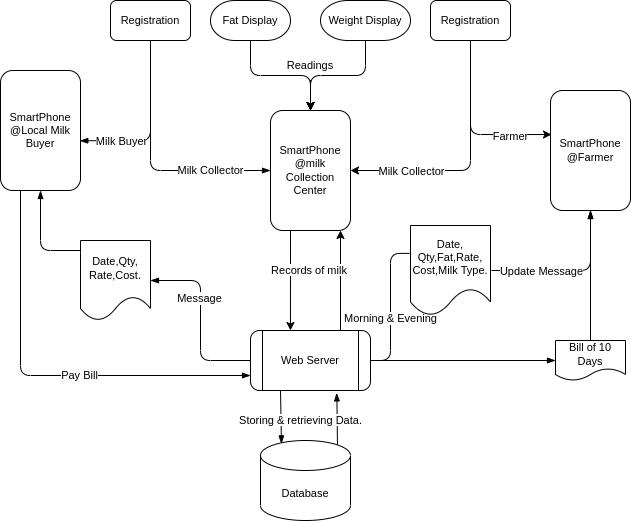

The diagram above was exported from draw.io. Its source (the exported page's mxGraphModel, read from the mxfile embedded in the PNG):
<mxGraphModel dx="868" dy="432" grid="1" gridSize="10" guides="1" tooltips="1" connect="1" arrows="1" fold="1" page="1" pageScale="1" pageWidth="850" pageHeight="1100" math="0" shadow="0">
  <root>
    <mxCell id="0" />
    <mxCell id="1" parent="0" />
    <mxCell id="LSyGbEOLnMIenEOu4BOL-17" style="edgeStyle=orthogonalEdgeStyle;rounded=1;orthogonalLoop=1;jettySize=auto;html=1;startArrow=none;fontSize=11;" parent="1" source="LSyGbEOLnMIenEOu4BOL-30" target="LSyGbEOLnMIenEOu4BOL-8" edge="1">
      <mxGeometry relative="1" as="geometry" />
    </mxCell>
    <mxCell id="LSyGbEOLnMIenEOu4BOL-34" style="edgeStyle=orthogonalEdgeStyle;rounded=1;jumpStyle=arc;orthogonalLoop=1;jettySize=auto;html=1;entryX=0.5;entryY=0;entryDx=0;entryDy=0;fontSize=11;" parent="1" source="LSyGbEOLnMIenEOu4BOL-1" target="LSyGbEOLnMIenEOu4BOL-8" edge="1">
      <mxGeometry relative="1" as="geometry" />
    </mxCell>
    <mxCell id="LSyGbEOLnMIenEOu4BOL-1" value="Fat Display" style="strokeWidth=1;html=1;shape=mxgraph.flowchart.terminator;whiteSpace=wrap;fontSize=11;" parent="1" vertex="1">
      <mxGeometry x="340" y="70" width="80" height="40" as="geometry" />
    </mxCell>
    <mxCell id="LSyGbEOLnMIenEOu4BOL-26" style="edgeStyle=orthogonalEdgeStyle;rounded=1;jumpStyle=arc;orthogonalLoop=1;jettySize=auto;html=1;exitX=0.5;exitY=1;exitDx=0;exitDy=0;exitPerimeter=0;entryX=0.5;entryY=0;entryDx=0;entryDy=0;fontSize=11;startArrow=none;" parent="1" source="LSyGbEOLnMIenEOu4BOL-30" target="LSyGbEOLnMIenEOu4BOL-8" edge="1">
      <mxGeometry relative="1" as="geometry" />
    </mxCell>
    <mxCell id="LSyGbEOLnMIenEOu4BOL-33" style="edgeStyle=orthogonalEdgeStyle;rounded=1;jumpStyle=arc;orthogonalLoop=1;jettySize=auto;html=1;entryX=0.5;entryY=0;entryDx=0;entryDy=0;fontSize=11;" parent="1" source="LSyGbEOLnMIenEOu4BOL-2" target="LSyGbEOLnMIenEOu4BOL-8" edge="1">
      <mxGeometry relative="1" as="geometry" />
    </mxCell>
    <mxCell id="LSyGbEOLnMIenEOu4BOL-2" value="Weight Display" style="strokeWidth=1;html=1;shape=mxgraph.flowchart.terminator;whiteSpace=wrap;strokeColor=default;fontSize=11;" parent="1" vertex="1">
      <mxGeometry x="450" y="70" width="90" height="40" as="geometry" />
    </mxCell>
    <mxCell id="LSyGbEOLnMIenEOu4BOL-24" style="edgeStyle=orthogonalEdgeStyle;rounded=1;jumpStyle=arc;orthogonalLoop=1;jettySize=auto;html=1;entryX=1;entryY=0.5;entryDx=0;entryDy=0;fontSize=11;" parent="1" source="LSyGbEOLnMIenEOu4BOL-7" target="LSyGbEOLnMIenEOu4BOL-8" edge="1">
      <mxGeometry relative="1" as="geometry">
        <Array as="points">
          <mxPoint x="600" y="240" />
        </Array>
      </mxGeometry>
    </mxCell>
    <mxCell id="LSyGbEOLnMIenEOu4BOL-36" value="Milk Collector" style="edgeLabel;html=1;align=center;verticalAlign=middle;resizable=0;points=[];fontSize=11;" parent="LSyGbEOLnMIenEOu4BOL-24" vertex="1" connectable="0">
      <mxGeometry x="0.616" y="-3" relative="1" as="geometry">
        <mxPoint x="12" y="3" as="offset" />
      </mxGeometry>
    </mxCell>
    <mxCell id="LSyGbEOLnMIenEOu4BOL-25" style="edgeStyle=orthogonalEdgeStyle;rounded=1;jumpStyle=arc;orthogonalLoop=1;jettySize=auto;html=1;entryX=0.013;entryY=0.367;entryDx=0;entryDy=0;entryPerimeter=0;fontSize=11;" parent="1" source="LSyGbEOLnMIenEOu4BOL-7" target="LSyGbEOLnMIenEOu4BOL-23" edge="1">
      <mxGeometry relative="1" as="geometry">
        <Array as="points">
          <mxPoint x="600" y="204" />
        </Array>
      </mxGeometry>
    </mxCell>
    <mxCell id="LSyGbEOLnMIenEOu4BOL-35" value="Farmer" style="edgeLabel;html=1;align=center;verticalAlign=middle;resizable=0;points=[];fontSize=11;" parent="LSyGbEOLnMIenEOu4BOL-25" vertex="1" connectable="0">
      <mxGeometry x="0.3825" y="-1" relative="1" as="geometry">
        <mxPoint x="13" as="offset" />
      </mxGeometry>
    </mxCell>
    <mxCell id="LSyGbEOLnMIenEOu4BOL-7" value="Registration" style="rounded=1;whiteSpace=wrap;html=1;fontSize=11;" parent="1" vertex="1">
      <mxGeometry x="560" y="70" width="80" height="40" as="geometry" />
    </mxCell>
    <mxCell id="LSyGbEOLnMIenEOu4BOL-38" style="edgeStyle=orthogonalEdgeStyle;rounded=1;jumpStyle=arc;orthogonalLoop=1;jettySize=auto;html=1;exitX=0.25;exitY=1;exitDx=0;exitDy=0;entryX=0.333;entryY=0;entryDx=0;entryDy=0;entryPerimeter=0;fontSize=11;" parent="1" source="LSyGbEOLnMIenEOu4BOL-8" target="LSyGbEOLnMIenEOu4BOL-37" edge="1">
      <mxGeometry relative="1" as="geometry" />
    </mxCell>
    <mxCell id="LSyGbEOLnMIenEOu4BOL-8" value="SmartPhone&lt;br style=&quot;font-size: 11px;&quot;&gt;@milk Collection&lt;br style=&quot;font-size: 11px;&quot;&gt;Center" style="rounded=1;whiteSpace=wrap;html=1;strokeColor=default;strokeWidth=1;fontSize=11;" parent="1" vertex="1">
      <mxGeometry x="400" y="180" width="80" height="120" as="geometry" />
    </mxCell>
    <mxCell id="LSyGbEOLnMIenEOu4BOL-23" value="SmartPhone&lt;br style=&quot;font-size: 11px;&quot;&gt;@Farmer" style="rounded=1;whiteSpace=wrap;html=1;strokeColor=default;strokeWidth=1;fontSize=11;" parent="1" vertex="1">
      <mxGeometry x="680" y="160" width="80" height="120" as="geometry" />
    </mxCell>
    <mxCell id="LSyGbEOLnMIenEOu4BOL-30" value="Readings" style="text;html=1;strokeColor=none;fillColor=none;align=center;verticalAlign=middle;whiteSpace=wrap;rounded=0;fontSize=11;" parent="1" vertex="1">
      <mxGeometry x="410" y="120" width="60" height="30" as="geometry" />
    </mxCell>
    <mxCell id="LSyGbEOLnMIenEOu4BOL-39" style="edgeStyle=orthogonalEdgeStyle;rounded=1;jumpStyle=arc;orthogonalLoop=1;jettySize=auto;html=1;exitX=0.75;exitY=0;exitDx=0;exitDy=0;entryX=0.875;entryY=1;entryDx=0;entryDy=0;entryPerimeter=0;fontSize=11;" parent="1" source="LSyGbEOLnMIenEOu4BOL-37" target="LSyGbEOLnMIenEOu4BOL-8" edge="1">
      <mxGeometry relative="1" as="geometry" />
    </mxCell>
    <mxCell id="LSyGbEOLnMIenEOu4BOL-42" style="edgeStyle=orthogonalEdgeStyle;rounded=1;jumpStyle=arc;orthogonalLoop=1;jettySize=auto;html=1;entryX=0.001;entryY=0.314;entryDx=0;entryDy=0;entryPerimeter=0;fontSize=11;endArrow=none;endFill=0;" parent="1" source="LSyGbEOLnMIenEOu4BOL-37" target="LSyGbEOLnMIenEOu4BOL-41" edge="1">
      <mxGeometry relative="1" as="geometry" />
    </mxCell>
    <mxCell id="LSyGbEOLnMIenEOu4BOL-49" value="Morning &amp;amp; Evening" style="edgeLabel;html=1;align=center;verticalAlign=middle;resizable=0;points=[];fontSize=11;" parent="LSyGbEOLnMIenEOu4BOL-42" vertex="1" connectable="0">
      <mxGeometry x="-0.144" y="1" relative="1" as="geometry">
        <mxPoint as="offset" />
      </mxGeometry>
    </mxCell>
    <mxCell id="LSyGbEOLnMIenEOu4BOL-45" style="edgeStyle=orthogonalEdgeStyle;rounded=1;jumpStyle=arc;orthogonalLoop=1;jettySize=auto;html=1;exitX=1;exitY=0.5;exitDx=0;exitDy=0;entryX=0;entryY=0.5;entryDx=0;entryDy=0;fontSize=11;endArrow=blockThin;endFill=1;" parent="1" source="LSyGbEOLnMIenEOu4BOL-37" target="LSyGbEOLnMIenEOu4BOL-44" edge="1">
      <mxGeometry relative="1" as="geometry" />
    </mxCell>
    <mxCell id="LSyGbEOLnMIenEOu4BOL-52" style="edgeStyle=orthogonalEdgeStyle;rounded=1;jumpStyle=arc;orthogonalLoop=1;jettySize=auto;html=1;exitX=0.25;exitY=1;exitDx=0;exitDy=0;entryX=0.233;entryY=0.042;entryDx=0;entryDy=0;entryPerimeter=0;fontSize=11;endArrow=blockThin;endFill=1;" parent="1" source="LSyGbEOLnMIenEOu4BOL-37" target="LSyGbEOLnMIenEOu4BOL-50" edge="1">
      <mxGeometry relative="1" as="geometry">
        <Array as="points">
          <mxPoint x="410" y="513" />
        </Array>
      </mxGeometry>
    </mxCell>
    <mxCell id="LSyGbEOLnMIenEOu4BOL-68" style="edgeStyle=orthogonalEdgeStyle;rounded=1;jumpStyle=arc;orthogonalLoop=1;jettySize=auto;html=1;exitX=0;exitY=0.5;exitDx=0;exitDy=0;entryX=1;entryY=0.5;entryDx=0;entryDy=0;fontSize=11;endArrow=blockThin;endFill=1;" parent="1" source="LSyGbEOLnMIenEOu4BOL-37" target="LSyGbEOLnMIenEOu4BOL-65" edge="1">
      <mxGeometry relative="1" as="geometry" />
    </mxCell>
    <mxCell id="LSyGbEOLnMIenEOu4BOL-69" value="Message" style="edgeLabel;html=1;align=center;verticalAlign=middle;resizable=0;points=[];fontSize=11;" parent="LSyGbEOLnMIenEOu4BOL-68" vertex="1" connectable="0">
      <mxGeometry x="0.2575" y="2" relative="1" as="geometry">
        <mxPoint as="offset" />
      </mxGeometry>
    </mxCell>
    <mxCell id="LSyGbEOLnMIenEOu4BOL-37" value="Web Server" style="shape=process;whiteSpace=wrap;html=1;backgroundOutline=1;labelBackgroundColor=#FFFFFF;fontSize=11;strokeColor=default;strokeWidth=1;rounded=1;" parent="1" vertex="1">
      <mxGeometry x="380" y="400" width="120" height="60" as="geometry" />
    </mxCell>
    <mxCell id="LSyGbEOLnMIenEOu4BOL-40" value="&lt;span style=&quot;background-color: rgb(255, 255, 255); font-size: 11px;&quot;&gt;Records of milk&amp;nbsp;&lt;/span&gt;" style="text;html=1;align=center;verticalAlign=middle;resizable=0;points=[];autosize=1;strokeColor=none;fillColor=none;fontSize=11;" parent="1" vertex="1">
      <mxGeometry x="390" y="325" width="100" height="30" as="geometry" />
    </mxCell>
    <mxCell id="LSyGbEOLnMIenEOu4BOL-62" style="edgeStyle=orthogonalEdgeStyle;rounded=1;jumpStyle=arc;orthogonalLoop=1;jettySize=auto;html=1;exitX=1;exitY=0.5;exitDx=0;exitDy=0;fontSize=11;endArrow=blockThin;endFill=1;" parent="1" source="LSyGbEOLnMIenEOu4BOL-41" edge="1">
      <mxGeometry relative="1" as="geometry">
        <mxPoint x="720" y="280" as="targetPoint" />
      </mxGeometry>
    </mxCell>
    <mxCell id="LSyGbEOLnMIenEOu4BOL-63" value="Update Message" style="edgeLabel;html=1;align=center;verticalAlign=middle;resizable=0;points=[];fontSize=11;" parent="LSyGbEOLnMIenEOu4BOL-62" vertex="1" connectable="0">
      <mxGeometry x="-0.26" y="-5" relative="1" as="geometry">
        <mxPoint x="-10" y="-5" as="offset" />
      </mxGeometry>
    </mxCell>
    <mxCell id="LSyGbEOLnMIenEOu4BOL-41" value="&lt;div style=&quot;font-size: 11px;&quot;&gt;Date,&lt;/div&gt;&lt;div style=&quot;font-size: 11px;&quot;&gt;Qty,Fat,Rate,&lt;/div&gt;&lt;div style=&quot;font-size: 11px;&quot;&gt;Cost,Milk Type.&lt;/div&gt;" style="shape=document;whiteSpace=wrap;html=1;boundedLbl=1;rounded=1;labelBackgroundColor=#FFFFFF;fontSize=11;strokeColor=default;strokeWidth=1;shadow=0;align=center;perimeterSpacing=1;" parent="1" vertex="1">
      <mxGeometry x="540" y="295" width="80" height="90" as="geometry" />
    </mxCell>
    <mxCell id="LSyGbEOLnMIenEOu4BOL-46" style="edgeStyle=orthogonalEdgeStyle;rounded=1;jumpStyle=arc;orthogonalLoop=1;jettySize=auto;html=1;entryX=0.5;entryY=1;entryDx=0;entryDy=0;fontSize=11;endArrow=blockThin;endFill=1;" parent="1" source="LSyGbEOLnMIenEOu4BOL-44" target="LSyGbEOLnMIenEOu4BOL-23" edge="1">
      <mxGeometry relative="1" as="geometry" />
    </mxCell>
    <mxCell id="LSyGbEOLnMIenEOu4BOL-44" value="Bill of 10 Days" style="shape=document;whiteSpace=wrap;html=1;boundedLbl=1;rounded=1;shadow=0;labelBackgroundColor=#FFFFFF;fontSize=11;strokeColor=default;strokeWidth=1;" parent="1" vertex="1">
      <mxGeometry x="685" y="410" width="70" height="40" as="geometry" />
    </mxCell>
    <mxCell id="LSyGbEOLnMIenEOu4BOL-53" style="edgeStyle=orthogonalEdgeStyle;rounded=1;jumpStyle=arc;orthogonalLoop=1;jettySize=auto;html=1;exitX=0.855;exitY=0;exitDx=0;exitDy=4.35;exitPerimeter=0;entryX=0.718;entryY=1.04;entryDx=0;entryDy=0;entryPerimeter=0;fontSize=11;endArrow=blockThin;endFill=1;" parent="1" source="LSyGbEOLnMIenEOu4BOL-50" target="LSyGbEOLnMIenEOu4BOL-37" edge="1">
      <mxGeometry relative="1" as="geometry" />
    </mxCell>
    <mxCell id="LSyGbEOLnMIenEOu4BOL-50" value="Database" style="shape=cylinder3;whiteSpace=wrap;html=1;boundedLbl=1;backgroundOutline=1;size=15;rounded=1;shadow=0;labelBackgroundColor=#FFFFFF;fontSize=11;strokeColor=default;strokeWidth=1;" parent="1" vertex="1">
      <mxGeometry x="390" y="510" width="90" height="80" as="geometry" />
    </mxCell>
    <mxCell id="LSyGbEOLnMIenEOu4BOL-54" value="&lt;span style=&quot;background-color: rgb(255, 255, 255); font-size: 11px;&quot;&gt;Storing &amp;amp; retrieving Data.&lt;/span&gt;" style="text;html=1;align=center;verticalAlign=middle;resizable=0;points=[];autosize=1;strokeColor=none;fillColor=none;fontSize=11;" parent="1" vertex="1">
      <mxGeometry x="355" y="475" width="150" height="30" as="geometry" />
    </mxCell>
    <mxCell id="LSyGbEOLnMIenEOu4BOL-70" style="edgeStyle=orthogonalEdgeStyle;rounded=1;jumpStyle=arc;orthogonalLoop=1;jettySize=auto;html=1;exitX=0.25;exitY=1;exitDx=0;exitDy=0;entryX=0;entryY=0.75;entryDx=0;entryDy=0;fontSize=11;endArrow=blockThin;endFill=1;" parent="1" source="LSyGbEOLnMIenEOu4BOL-57" target="LSyGbEOLnMIenEOu4BOL-37" edge="1">
      <mxGeometry relative="1" as="geometry" />
    </mxCell>
    <mxCell id="LSyGbEOLnMIenEOu4BOL-71" value="Pay Bill" style="edgeLabel;html=1;align=center;verticalAlign=middle;resizable=0;points=[];fontSize=11;" parent="LSyGbEOLnMIenEOu4BOL-70" vertex="1" connectable="0">
      <mxGeometry x="0.1729" y="1" relative="1" as="geometry">
        <mxPoint as="offset" />
      </mxGeometry>
    </mxCell>
    <mxCell id="LSyGbEOLnMIenEOu4BOL-57" value="SmartPhone&lt;br style=&quot;font-size: 11px;&quot;&gt;@Local Milk Buyer" style="rounded=1;whiteSpace=wrap;html=1;strokeColor=default;strokeWidth=1;fontSize=11;" parent="1" vertex="1">
      <mxGeometry x="130" y="140" width="80" height="120" as="geometry" />
    </mxCell>
    <mxCell id="LSyGbEOLnMIenEOu4BOL-59" style="edgeStyle=orthogonalEdgeStyle;rounded=1;jumpStyle=arc;orthogonalLoop=1;jettySize=auto;html=1;entryX=0.991;entryY=0.586;entryDx=0;entryDy=0;entryPerimeter=0;fontSize=11;endArrow=blockThin;endFill=1;" parent="1" source="LSyGbEOLnMIenEOu4BOL-58" target="LSyGbEOLnMIenEOu4BOL-57" edge="1">
      <mxGeometry relative="1" as="geometry">
        <Array as="points">
          <mxPoint x="280" y="210" />
          <mxPoint x="239" y="210" />
        </Array>
      </mxGeometry>
    </mxCell>
    <mxCell id="LSyGbEOLnMIenEOu4BOL-61" value="Milk Buyer" style="edgeLabel;html=1;align=center;verticalAlign=middle;resizable=0;points=[];fontSize=11;" parent="LSyGbEOLnMIenEOu4BOL-59" vertex="1" connectable="0">
      <mxGeometry x="0.749" relative="1" as="geometry">
        <mxPoint x="19" as="offset" />
      </mxGeometry>
    </mxCell>
    <mxCell id="LSyGbEOLnMIenEOu4BOL-60" value="Milk Collector" style="edgeStyle=orthogonalEdgeStyle;rounded=1;jumpStyle=arc;orthogonalLoop=1;jettySize=auto;html=1;exitX=0.5;exitY=1;exitDx=0;exitDy=0;entryX=0;entryY=0.5;entryDx=0;entryDy=0;fontSize=11;endArrow=blockThin;endFill=1;" parent="1" source="LSyGbEOLnMIenEOu4BOL-58" target="LSyGbEOLnMIenEOu4BOL-8" edge="1">
      <mxGeometry x="0.52" relative="1" as="geometry">
        <mxPoint as="offset" />
      </mxGeometry>
    </mxCell>
    <mxCell id="LSyGbEOLnMIenEOu4BOL-58" value="Registration" style="rounded=1;whiteSpace=wrap;html=1;fontSize=11;" parent="1" vertex="1">
      <mxGeometry x="240" y="70" width="80" height="40" as="geometry" />
    </mxCell>
    <mxCell id="LSyGbEOLnMIenEOu4BOL-67" style="edgeStyle=orthogonalEdgeStyle;rounded=1;jumpStyle=arc;orthogonalLoop=1;jettySize=auto;html=1;fontSize=11;endArrow=blockThin;endFill=1;entryX=0.5;entryY=1;entryDx=0;entryDy=0;" parent="1" source="LSyGbEOLnMIenEOu4BOL-65" target="LSyGbEOLnMIenEOu4BOL-57" edge="1">
      <mxGeometry relative="1" as="geometry">
        <mxPoint x="160" y="270" as="targetPoint" />
        <Array as="points">
          <mxPoint x="170" y="320" />
        </Array>
      </mxGeometry>
    </mxCell>
    <mxCell id="LSyGbEOLnMIenEOu4BOL-65" value="Date,Qty,&lt;br&gt;Rate,Cost." style="shape=document;whiteSpace=wrap;html=1;boundedLbl=1;rounded=1;shadow=0;labelBackgroundColor=#FFFFFF;fontSize=11;strokeColor=default;strokeWidth=1;" parent="1" vertex="1">
      <mxGeometry x="210" y="310" width="70" height="80" as="geometry" />
    </mxCell>
  </root>
</mxGraphModel>